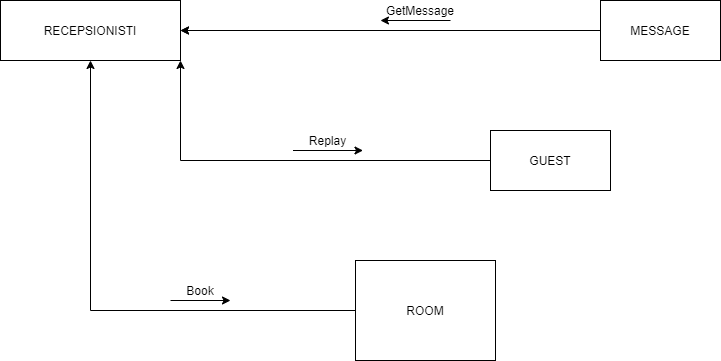

The diagram above was exported from draw.io. Its source (the exported page's mxGraphModel, read from the mxfile embedded in the PNG):
<mxGraphModel dx="868" dy="482" grid="1" gridSize="10" guides="1" tooltips="1" connect="1" arrows="1" fold="1" page="1" pageScale="1" pageWidth="850" pageHeight="1100" math="0" shadow="0">
  <root>
    <mxCell id="0" />
    <mxCell id="1" parent="0" />
    <mxCell id="6qkdfYFThr5UMBECXoFx-1" value="RECEPSIONISTI" style="rounded=0;whiteSpace=wrap;html=1;" vertex="1" parent="1">
      <mxGeometry x="70" y="60" width="180" height="60" as="geometry" />
    </mxCell>
    <mxCell id="6qkdfYFThr5UMBECXoFx-3" style="edgeStyle=orthogonalEdgeStyle;rounded=0;orthogonalLoop=1;jettySize=auto;html=1;entryX=1;entryY=0.5;entryDx=0;entryDy=0;" edge="1" parent="1" target="6qkdfYFThr5UMBECXoFx-1">
      <mxGeometry relative="1" as="geometry">
        <mxPoint x="540" y="90" as="sourcePoint" />
        <Array as="points">
          <mxPoint x="490" y="90" />
        </Array>
      </mxGeometry>
    </mxCell>
    <mxCell id="6qkdfYFThr5UMBECXoFx-2" value="MESSAGE" style="rounded=0;whiteSpace=wrap;html=1;" vertex="1" parent="1">
      <mxGeometry x="670" y="60" width="120" height="60" as="geometry" />
    </mxCell>
    <mxCell id="6qkdfYFThr5UMBECXoFx-5" style="edgeStyle=orthogonalEdgeStyle;rounded=0;orthogonalLoop=1;jettySize=auto;html=1;entryX=1;entryY=1;entryDx=0;entryDy=0;" edge="1" parent="1" source="6qkdfYFThr5UMBECXoFx-4" target="6qkdfYFThr5UMBECXoFx-1">
      <mxGeometry relative="1" as="geometry" />
    </mxCell>
    <mxCell id="6qkdfYFThr5UMBECXoFx-4" value="GUEST" style="rounded=0;whiteSpace=wrap;html=1;" vertex="1" parent="1">
      <mxGeometry x="560" y="190" width="120" height="60" as="geometry" />
    </mxCell>
    <mxCell id="6qkdfYFThr5UMBECXoFx-8" style="edgeStyle=orthogonalEdgeStyle;rounded=0;orthogonalLoop=1;jettySize=auto;html=1;entryX=0.5;entryY=1;entryDx=0;entryDy=0;" edge="1" parent="1" source="6qkdfYFThr5UMBECXoFx-7" target="6qkdfYFThr5UMBECXoFx-1">
      <mxGeometry relative="1" as="geometry" />
    </mxCell>
    <mxCell id="6qkdfYFThr5UMBECXoFx-7" value="ROOM" style="rounded=0;whiteSpace=wrap;html=1;" vertex="1" parent="1">
      <mxGeometry x="425" y="320" width="140" height="100" as="geometry" />
    </mxCell>
    <mxCell id="6qkdfYFThr5UMBECXoFx-10" value="GetMessage" style="text;html=1;strokeColor=none;fillColor=none;align=center;verticalAlign=middle;whiteSpace=wrap;rounded=0;" vertex="1" parent="1">
      <mxGeometry x="420" y="60" width="140" height="20" as="geometry" />
    </mxCell>
    <mxCell id="6qkdfYFThr5UMBECXoFx-11" style="edgeStyle=orthogonalEdgeStyle;rounded=0;orthogonalLoop=1;jettySize=auto;html=1;entryX=1;entryY=0.5;entryDx=0;entryDy=0;" edge="1" parent="1" source="6qkdfYFThr5UMBECXoFx-2" target="6qkdfYFThr5UMBECXoFx-1">
      <mxGeometry relative="1" as="geometry">
        <mxPoint x="670" y="90" as="sourcePoint" />
        <mxPoint x="540" y="90" as="targetPoint" />
      </mxGeometry>
    </mxCell>
    <mxCell id="6qkdfYFThr5UMBECXoFx-12" value="" style="endArrow=classic;html=1;entryX=0.214;entryY=1;entryDx=0;entryDy=0;entryPerimeter=0;" edge="1" parent="1" target="6qkdfYFThr5UMBECXoFx-10">
      <mxGeometry width="50" height="50" relative="1" as="geometry">
        <mxPoint x="520" y="80" as="sourcePoint" />
        <mxPoint x="500" y="80" as="targetPoint" />
      </mxGeometry>
    </mxCell>
    <mxCell id="6qkdfYFThr5UMBECXoFx-13" value="Replay" style="text;html=1;strokeColor=none;fillColor=none;align=center;verticalAlign=middle;whiteSpace=wrap;rounded=0;" vertex="1" parent="1">
      <mxGeometry x="350" y="190" width="95" height="20" as="geometry" />
    </mxCell>
    <mxCell id="6qkdfYFThr5UMBECXoFx-14" value="" style="endArrow=classic;html=1;" edge="1" parent="1">
      <mxGeometry width="50" height="50" relative="1" as="geometry">
        <mxPoint x="362.5" y="210" as="sourcePoint" />
        <mxPoint x="432.5" y="210" as="targetPoint" />
      </mxGeometry>
    </mxCell>
    <mxCell id="6qkdfYFThr5UMBECXoFx-15" value="" style="endArrow=classic;html=1;" edge="1" parent="1">
      <mxGeometry width="50" height="50" relative="1" as="geometry">
        <mxPoint x="240" y="360" as="sourcePoint" />
        <mxPoint x="300" y="360" as="targetPoint" />
      </mxGeometry>
    </mxCell>
    <mxCell id="6qkdfYFThr5UMBECXoFx-17" value="Book" style="text;html=1;strokeColor=none;fillColor=none;align=center;verticalAlign=middle;whiteSpace=wrap;rounded=0;" vertex="1" parent="1">
      <mxGeometry x="250" y="340" width="40" height="20" as="geometry" />
    </mxCell>
  </root>
</mxGraphModel>